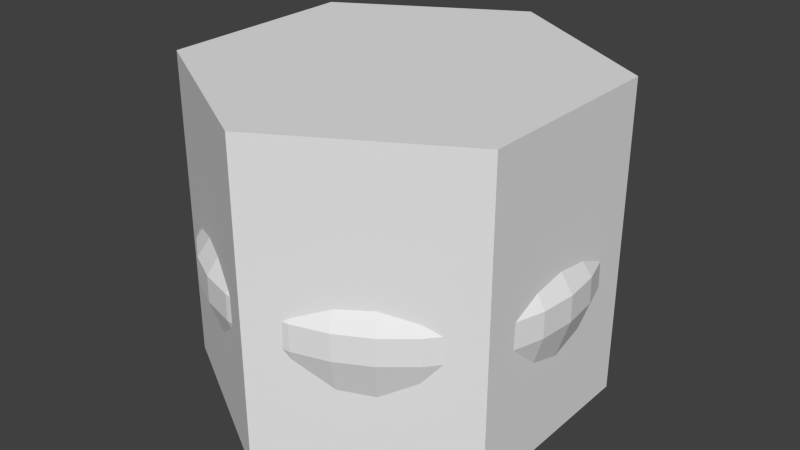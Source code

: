 # Source: Jar_40cm.blend  (saved by Blender 2.69.0; exported with 4.5.12 LTS)
import bpy
from mathutils import Matrix  # noqa: F401  (used for matrix-valued properties, if any)

bpy.ops.wm.read_factory_settings(use_empty=True)
scene = bpy.context.scene
scene.name = 'Scene'

# ---- collections
col_collection_1 = bpy.data.collections.new('Collection 1'); scene.collection.children.link(col_collection_1)

# ---- materials (node trees are filled in below, after node groups)
mat_jar_40cm = bpy.data.materials.new('Jar_40cm')
mat_jar_40cm.alpha_threshold = 0.0
mat_jar_40cm.use_transparent_shadow = False
mat_jar_40cm.roughness = 0.5
mat_jar_40cm.specular_intensity = 0.0
mat_jar_40cm.line_color = (0.0, 0.0, 0.0, 1.0)

# ---- material node trees

# ---- world
world_world = bpy.data.worlds.new('World'); scene.world = world_world
world_world.color = (0.05088, 0.05088, 0.05088)
world_world.use_sun_shadow = False
world_world.sun_shadow_jitter_overblur = 0.0
world_world.cycles.sampling_method = 'MANUAL'
world_world.cycles.sample_map_resolution = 256

# ---- meshes
me_cylinder = bpy.data.meshes.new('Cylinder')
me_cylinder.from_pydata([(0.0, 0.4, 0.0), (0.0, 0.4, 0.623), (0.3464, 0.2, 0.0), (0.3464, 0.2, 0.623), (0.3464, -0.2, 0.0), (0.3464, -0.2, 0.623), (-3.497e-08, -0.4, 0.0), (-3.497e-08, -0.4, 0.623), (-0.3464, -0.2, 0.0), (-0.3464, -0.2, 0.623), (-0.3464, 0.2, 0.0), (-0.3464, 0.2, 0.623)], [], [(0, 1, 3, 2), (2, 3, 5, 4), (4, 5, 7, 6), (6, 7, 9, 8), (3, 1, 11, 9, 7, 5), (10, 11, 1, 0), (8, 9, 11, 10), (0, 2, 4, 6, 8, 10)])
me_cylinder.use_remesh_preserve_volume = False
me_cylinder.use_remesh_preserve_attributes = False
me_cylinder.use_mirror_vertex_groups = False
me_cylinder.update()
me_jar_40cm = bpy.data.meshes.new('Jar_40cm')
me_jar_40cm.from_pydata([(5.988e-08, 0.4957, 5.998e-05), (5.126e-08, 0.5683, 1.533), (0.09671, 0.4862, 5.998e-05), (0.1109, 0.5574, 1.533), (0.1897, 0.458, 5.998e-05), (0.2175, 0.525, 1.533), (0.2754, 0.4122, 5.998e-05), (0.3157, 0.4725, 1.533), (0.3505, 0.3505, 5.998e-05), (0.4018, 0.4018, 1.533), (0.4122, 0.2754, 5.998e-05), (0.4725, 0.3157, 1.533), (0.458, 0.1897, 5.998e-05), (0.525, 0.2175, 1.533), (0.4862, 0.09671, 5.998e-05), (0.5574, 0.1109, 1.533), (0.4957, 1.811e-07, 5.998e-05), (0.5683, 1.659e-07, 1.533), (0.4862, -0.09671, 5.998e-05), (0.5574, -0.1109, 1.533), (0.458, -0.1897, 5.998e-05), (0.525, -0.2175, 1.533), (0.4122, -0.2754, 5.998e-05), (0.4725, -0.3157, 1.533), (0.3505, -0.3505, 5.998e-05), (0.4018, -0.4018, 1.533), (0.2754, -0.4122, 5.998e-05), (0.3157, -0.4725, 1.533), (0.1897, -0.458, 5.998e-05), (0.2175, -0.525, 1.533), (0.09671, -0.4862, 5.998e-05), (0.1109, -0.5574, 1.533), (-1.017e-07, -0.4957, 5.998e-05), (-1.339e-07, -0.5683, 1.533), (-0.09671, -0.4862, 5.998e-05), (-0.1109, -0.5574, 1.533), (-0.1897, -0.458, 5.998e-05), (-0.2175, -0.525, 1.533), (-0.2754, -0.4122, 5.998e-05), (-0.3157, -0.4725, 1.533), (-0.3505, -0.3505, 5.998e-05), (-0.4018, -0.4018, 1.533), (-0.4122, -0.2754, 5.998e-05), (-0.4725, -0.3157, 1.533), (-0.458, -0.1897, 5.998e-05), (-0.525, -0.2175, 1.533), (-0.4862, -0.09671, 5.998e-05), (-0.5574, -0.1109, 1.533), (-0.4957, 6.224e-07, 5.998e-05), (-0.5683, 6.718e-07, 1.533), (-0.4862, 0.09671, 5.998e-05), (-0.5574, 0.1109, 1.533), (-0.458, 0.1897, 5.998e-05), (-0.525, 0.2175, 1.533), (-0.4122, 0.2754, 5.998e-05), (-0.4725, 0.3157, 1.533), (-0.3505, 0.3505, 5.998e-05), (-0.4018, 0.4018, 1.533), (-0.2754, 0.4122, 5.998e-05), (-0.3157, 0.4725, 1.533), (-0.1897, 0.458, 5.998e-05), (-0.2175, 0.525, 1.533), (-0.09671, 0.4862, 5.998e-05), (-0.1109, 0.5574, 1.533), (0.0, 1.0, 0.6746), (0.1951, 0.9808, 0.6746), (0.3827, 0.9239, 0.6746), (0.5556, 0.8315, 0.6746), (0.7071, 0.7071, 0.6746), (0.8315, 0.5556, 0.6746), (0.9239, 0.3827, 0.6746), (0.9808, 0.1951, 0.6746), (1.0, 7.55e-08, 0.6746), (0.9808, -0.1951, 0.6746), (0.9239, -0.3827, 0.6746), (0.8315, -0.5556, 0.6746), (0.7071, -0.7071, 0.6746), (0.5556, -0.8315, 0.6746), (0.3827, -0.9239, 0.6746), (0.1951, -0.9808, 0.6746), (-3.258e-07, -1.0, 0.6746), (-0.1951, -0.9808, 0.6746), (-0.3827, -0.9239, 0.6746), (-0.5556, -0.8315, 0.6746), (-0.7071, -0.7071, 0.6746), (-0.8315, -0.5556, 0.6746), (-0.9239, -0.3827, 0.6746), (-0.9808, -0.1951, 0.6746), (-1.0, 9.656e-07, 0.6746), (-0.9808, 0.1951, 0.6746), (-0.9239, 0.3827, 0.6746), (-0.8315, 0.5556, 0.6746), (-0.7071, 0.7071, 0.6746), (-0.5556, 0.8315, 0.6746), (-0.3827, 0.9239, 0.6746), (-0.1951, 0.9808, 0.6746), (4.555e-08, 0.5683, 1.662), (0.1109, 0.5574, 1.662), (0.2175, 0.525, 1.662), (0.3157, 0.4725, 1.662), (0.4018, 0.4018, 1.662), (0.4725, 0.3157, 1.662), (0.525, 0.2175, 1.662), (0.5574, 0.1109, 1.662), (0.5683, 1.659e-07, 1.662), (0.5574, -0.1109, 1.662), (0.525, -0.2175, 1.662), (0.4725, -0.3157, 1.662), (0.4018, -0.4018, 1.662), (0.3157, -0.4725, 1.662), (0.2175, -0.525, 1.662), (0.1109, -0.5574, 1.662), (-1.396e-07, -0.5683, 1.662), (-0.1109, -0.5574, 1.662), (-0.2175, -0.525, 1.662), (-0.3157, -0.4725, 1.662), (-0.4018, -0.4018, 1.662), (-0.4725, -0.3157, 1.662), (-0.525, -0.2175, 1.662), (-0.5574, -0.1109, 1.662), (-0.5683, 6.718e-07, 1.662), (-0.5574, 0.1109, 1.662), (-0.525, 0.2175, 1.662), (-0.4725, 0.3157, 1.662), (-0.4018, 0.4018, 1.662), (-0.3157, 0.4725, 1.662), (-0.2175, 0.525, 1.662), (-0.1109, 0.5574, 1.662), (4.968e-08, 0.5271, 1.662), (0.1028, 0.5169, 1.662), (0.2017, 0.4869, 1.662), (0.2928, 0.4382, 1.662), (0.3727, 0.3727, 1.662), (0.4382, 0.2928, 1.662), (0.4869, 0.2017, 1.662), (0.5169, 0.1028, 1.662), (0.5271, 1.759e-07, 1.662), (0.5169, -0.1028, 1.662), (0.4869, -0.2017, 1.662), (0.4382, -0.2928, 1.662), (0.3727, -0.3727, 1.662), (0.2928, -0.4382, 1.662), (0.2017, -0.4869, 1.662), (0.1028, -0.5169, 1.662), (-1.221e-07, -0.5271, 1.662), (-0.1028, -0.5169, 1.662), (-0.2017, -0.4869, 1.662), (-0.2928, -0.4382, 1.662), (-0.3727, -0.3727, 1.662), (-0.4382, -0.2928, 1.662), (-0.4869, -0.2017, 1.662), (-0.5169, -0.1028, 1.662), (-0.5271, 6.451e-07, 1.662), (-0.5169, 0.1028, 1.662), (-0.4869, 0.2017, 1.662), (-0.4382, 0.2928, 1.662), (-0.3727, 0.3727, 1.662), (-0.2928, 0.4382, 1.662), (-0.2017, 0.4869, 1.662), (-0.1028, 0.5169, 1.662), (4.968e-08, 0.5271, 1.378), (0.1028, 0.5169, 1.378), (0.2017, 0.4869, 1.378), (0.2928, 0.4382, 1.378), (0.3727, 0.3727, 1.378), (0.4382, 0.2928, 1.378), (0.4869, 0.2017, 1.378), (0.5169, 0.1028, 1.378), (0.5271, 2e-07, 1.378), (0.5169, -0.1028, 1.378), (0.4869, -0.2017, 1.378), (0.4382, -0.2928, 1.378), (0.3727, -0.3727, 1.378), (0.2928, -0.4382, 1.378), (0.2017, -0.4869, 1.378), (0.1028, -0.5169, 1.378), (-1.221e-07, -0.5271, 1.378), (-0.1028, -0.5169, 1.378), (-0.2017, -0.4869, 1.378), (-0.2928, -0.4382, 1.378), (-0.3727, -0.3727, 1.378), (-0.4382, -0.2928, 1.378), (-0.4869, -0.2017, 1.378), (-0.5169, -0.1028, 1.378), (-0.5271, 6.692e-07, 1.378), (-0.5169, 0.1028, 1.378), (-0.4869, 0.2017, 1.378), (-0.4382, 0.2928, 1.378), (-0.3727, 0.3727, 1.378), (-0.2928, 0.4382, 1.378), (-0.2017, 0.4869, 1.378), (-0.1028, 0.5169, 1.378), (3.836e-09, 0.9982, 0.8138), (0.1947, 0.979, 0.8138), (0.382, 0.9222, 0.8138), (0.5546, 0.8299, 0.8138), (0.7058, 0.7058, 0.8138), (0.8299, 0.5546, 0.8138), (0.9222, 0.382, 0.8138), (0.979, 0.1947, 0.8138), (0.9982, 7.352e-08, 0.8138), (0.979, -0.1947, 0.8138), (0.9222, -0.382, 0.8138), (0.8299, -0.5546, 0.8138), (0.7058, -0.7058, 0.8138), (0.5546, -0.8299, 0.8138), (0.382, -0.9222, 0.8138), (0.1947, -0.979, 0.8138), (-3.214e-07, -0.9982, 0.8138), (-0.1947, -0.979, 0.8138), (-0.382, -0.9222, 0.8138), (-0.5546, -0.8299, 0.8138), (-0.7058, -0.7058, 0.8138), (-0.8299, -0.5546, 0.8138), (-0.9222, -0.382, 0.8138), (-0.979, -0.1947, 0.8138), (-0.9982, 9.62e-07, 0.8138), (-0.979, 0.1947, 0.8138), (-0.9222, 0.382, 0.8138), (-0.8299, 0.5546, 0.8138), (-0.7058, 0.7058, 0.8138), (-0.5546, 0.8299, 0.8138), (-0.382, 0.9222, 0.8138), (-0.1947, 0.979, 0.8138), (4.505e-08, 0.6118, 1.391), (0.1194, 0.6001, 1.391), (0.2341, 0.5653, 1.391), (0.3399, 0.5087, 1.391), (0.4326, 0.4326, 1.391), (0.5087, 0.3399, 1.391), (0.5653, 0.2341, 1.391), (0.6001, 0.1194, 1.391), (0.6118, 1.579e-07, 1.391), (0.6001, -0.1194, 1.391), (0.5653, -0.2341, 1.391), (0.5087, -0.3399, 1.391), (0.4326, -0.4326, 1.391), (0.3399, -0.5087, 1.391), (0.2341, -0.5653, 1.391), (0.1194, -0.6001, 1.391), (-1.543e-07, -0.6118, 1.391), (-0.1194, -0.6001, 1.391), (-0.2341, -0.5653, 1.391), (-0.3399, -0.5087, 1.391), (-0.4326, -0.4326, 1.391), (-0.5087, -0.3399, 1.391), (-0.5653, -0.2341, 1.391), (-0.6001, -0.1194, 1.391), (-0.6118, 7.025e-07, 1.391), (-0.6001, 0.1194, 1.391), (-0.5653, 0.2341, 1.391), (-0.5087, 0.3399, 1.391), (-0.4326, 0.4326, 1.391), (-0.3399, 0.5087, 1.391), (-0.2341, 0.5653, 1.391), (-0.1194, 0.6001, 1.391), (0.173, 0.8695, 0.3246), (0.3393, 0.819, 0.3246), (0.4925, 0.7371, 0.3246), (0.6269, 0.6269, 0.3246), (0.7371, 0.4925, 0.3246), (0.819, 0.3393, 0.3246), (0.8695, 0.173, 0.3246), (0.8865, 8.846e-08, 0.3246), (0.8695, -0.173, 0.3246), (0.819, -0.3393, 0.3246), (0.7371, -0.4925, 0.3246), (0.6269, -0.6269, 0.3246), (0.4925, -0.7371, 0.3246), (0.3393, -0.819, 0.3246), (0.173, -0.8695, 0.3246), (-2.6e-07, -0.8865, 0.3246), (-0.173, -0.8695, 0.3246), (-0.3393, -0.819, 0.3246), (-0.4925, -0.7371, 0.3246), (-0.6269, -0.6269, 0.3246), (-0.7371, -0.4925, 0.3246), (-0.819, -0.3393, 0.3246), (-0.8695, -0.173, 0.3246), (-0.8865, 8.776e-07, 0.3246), (-0.8695, 0.173, 0.3246), (-0.819, 0.3393, 0.3246), (-0.7371, 0.4925, 0.3246), (-0.6269, 0.6269, 0.3246), (-0.4925, 0.7371, 0.3246), (-0.3393, 0.819, 0.3246), (-0.173, 0.8695, 0.3246), (2.885e-08, 0.8865, 0.3246), (8.033e-08, 3.269e-07, 1.378), (9.872e-08, 3.008e-07, 6.016e-05)], [], [(224, 1, 3, 225), (225, 3, 5, 226), (226, 5, 7, 227), (227, 7, 9, 228), (228, 9, 11, 229), (229, 11, 13, 230), (230, 13, 15, 231), (231, 15, 17, 232), (232, 17, 19, 233), (233, 19, 21, 234), (234, 21, 23, 235), (235, 23, 25, 236), (236, 25, 27, 237), (237, 27, 29, 238), (238, 29, 31, 239), (239, 31, 33, 240), (240, 33, 35, 241), (241, 35, 37, 242), (242, 37, 39, 243), (243, 39, 41, 244), (244, 41, 43, 245), (245, 43, 45, 246), (246, 45, 47, 247), (247, 47, 49, 248), (248, 49, 51, 249), (249, 51, 53, 250), (250, 53, 55, 251), (251, 55, 57, 252), (252, 57, 59, 253), (253, 59, 61, 254), (59, 57, 124, 125), (255, 63, 1, 224), (254, 61, 63, 255), (285, 94, 95, 286), (286, 95, 64, 287), (284, 93, 94, 285), (283, 92, 93, 284), (282, 91, 92, 283), (281, 90, 91, 282), (280, 89, 90, 281), (279, 88, 89, 280), (278, 87, 88, 279), (277, 86, 87, 278), (276, 85, 86, 277), (275, 84, 85, 276), (274, 83, 84, 275), (273, 82, 83, 274), (272, 81, 82, 273), (271, 80, 81, 272), (270, 79, 80, 271), (269, 78, 79, 270), (268, 77, 78, 269), (267, 76, 77, 268), (266, 75, 76, 267), (265, 74, 75, 266), (264, 73, 74, 265), (263, 72, 73, 264), (262, 71, 72, 263), (261, 70, 71, 262), (260, 69, 70, 261), (259, 68, 69, 260), (258, 67, 68, 259), (257, 66, 67, 258), (256, 65, 66, 257), (287, 64, 65, 256), (122, 121, 153, 154), (37, 35, 113, 114), (15, 13, 102, 103), (1, 63, 127, 96), (43, 41, 116, 117), (21, 19, 105, 106), (49, 47, 119, 120), (5, 3, 97, 98), (27, 25, 108, 109), (55, 53, 122, 123), (11, 9, 100, 101), (33, 31, 111, 112), (61, 59, 125, 126), (39, 37, 114, 115), (3, 1, 96, 97), (17, 15, 103, 104), (45, 43, 117, 118), (23, 21, 106, 107), (51, 49, 120, 121), (7, 5, 98, 99), (29, 27, 109, 110), (57, 55, 123, 124), (35, 33, 112, 113), (13, 11, 101, 102), (63, 61, 126, 127), (41, 39, 115, 116), (19, 17, 104, 105), (47, 45, 118, 119), (25, 23, 107, 108), (53, 51, 121, 122), (9, 7, 99, 100), (31, 29, 110, 111), (100, 99, 131, 132), (111, 110, 142, 143), (120, 119, 151, 152), (98, 97, 129, 130), (109, 108, 140, 141), (118, 117, 149, 150), (107, 106, 138, 139), (127, 126, 158, 159), (116, 115, 147, 148), (105, 104, 136, 137), (125, 124, 156, 157), (114, 113, 145, 146), (103, 102, 134, 135), (123, 122, 154, 155), (101, 100, 132, 133), (112, 111, 143, 144), (121, 120, 152, 153), (99, 98, 130, 131), (110, 109, 141, 142), (119, 118, 150, 151), (97, 96, 128, 129), (108, 107, 139, 140), (96, 127, 159, 128), (117, 116, 148, 149), (106, 105, 137, 138), (126, 125, 157, 158), (115, 114, 146, 147), (104, 103, 135, 136), (124, 123, 155, 156), (113, 112, 144, 145), (102, 101, 133, 134), (156, 155, 187, 188), (145, 144, 176, 177), (134, 133, 165, 166), (154, 153, 185, 186), (132, 131, 163, 164), (143, 142, 174, 175), (152, 151, 183, 184), (130, 129, 161, 162), (141, 140, 172, 173), (150, 149, 181, 182), (139, 138, 170, 171), (159, 158, 190, 191), (148, 147, 179, 180), (137, 136, 168, 169), (157, 156, 188, 189), (146, 145, 177, 178), (135, 134, 166, 167), (155, 154, 186, 187), (133, 132, 164, 165), (144, 143, 175, 176), (153, 152, 184, 185), (131, 130, 162, 163), (142, 141, 173, 174), (151, 150, 182, 183), (129, 128, 160, 161), (140, 139, 171, 172), (128, 159, 191, 160), (149, 148, 180, 181), (138, 137, 169, 170), (158, 157, 189, 190), (147, 146, 178, 179), (136, 135, 167, 168), (94, 222, 223, 95), (95, 223, 192, 64), (93, 221, 222, 94), (92, 220, 221, 93), (91, 219, 220, 92), (90, 218, 219, 91), (89, 217, 218, 90), (88, 216, 217, 89), (87, 215, 216, 88), (86, 214, 215, 87), (85, 213, 214, 86), (84, 212, 213, 85), (83, 211, 212, 84), (82, 210, 211, 83), (81, 209, 210, 82), (80, 208, 209, 81), (79, 207, 208, 80), (78, 206, 207, 79), (77, 205, 206, 78), (76, 204, 205, 77), (75, 203, 204, 76), (74, 202, 203, 75), (73, 201, 202, 74), (72, 200, 201, 73), (71, 199, 200, 72), (70, 198, 199, 71), (69, 197, 198, 70), (68, 196, 197, 69), (67, 195, 196, 68), (66, 194, 195, 67), (65, 193, 194, 66), (64, 192, 193, 65), (222, 254, 255, 223), (223, 255, 224, 192), (221, 253, 254, 222), (220, 252, 253, 221), (219, 251, 252, 220), (218, 250, 251, 219), (217, 249, 250, 218), (216, 248, 249, 217), (215, 247, 248, 216), (214, 246, 247, 215), (213, 245, 246, 214), (212, 244, 245, 213), (211, 243, 244, 212), (210, 242, 243, 211), (209, 241, 242, 210), (208, 240, 241, 209), (207, 239, 240, 208), (206, 238, 239, 207), (205, 237, 238, 206), (204, 236, 237, 205), (203, 235, 236, 204), (202, 234, 235, 203), (201, 233, 234, 202), (200, 232, 233, 201), (199, 231, 232, 200), (198, 230, 231, 199), (197, 229, 230, 198), (196, 228, 229, 197), (195, 227, 228, 196), (194, 226, 227, 195), (193, 225, 226, 194), (192, 224, 225, 193), (0, 287, 256, 2), (2, 256, 257, 4), (4, 257, 258, 6), (6, 258, 259, 8), (8, 259, 260, 10), (10, 260, 261, 12), (12, 261, 262, 14), (14, 262, 263, 16), (16, 263, 264, 18), (18, 264, 265, 20), (20, 265, 266, 22), (22, 266, 267, 24), (24, 267, 268, 26), (26, 268, 269, 28), (28, 269, 270, 30), (30, 270, 271, 32), (32, 271, 272, 34), (34, 272, 273, 36), (36, 273, 274, 38), (38, 274, 275, 40), (40, 275, 276, 42), (42, 276, 277, 44), (44, 277, 278, 46), (46, 278, 279, 48), (48, 279, 280, 50), (50, 280, 281, 52), (52, 281, 282, 54), (54, 282, 283, 56), (56, 283, 284, 58), (58, 284, 285, 60), (62, 286, 287, 0), (60, 285, 286, 62), (42, 44, 289), (190, 189, 288), (179, 178, 288), (168, 167, 288), (188, 187, 288), (177, 176, 288), (166, 165, 288), (186, 185, 288), (164, 163, 288), (175, 174, 288), (184, 183, 288), (162, 161, 288), (173, 172, 288), (182, 181, 288), (171, 170, 288), (191, 190, 288), (180, 179, 288), (169, 168, 288), (189, 188, 288), (178, 177, 288), (167, 166, 288), (187, 186, 288), (165, 164, 288), (176, 175, 288), (185, 184, 288), (163, 162, 288), (174, 173, 288), (183, 182, 288), (161, 160, 288), (172, 171, 288), (160, 191, 288), (181, 180, 288), (170, 169, 288), (14, 16, 289), (0, 2, 289), (36, 38, 289), (58, 60, 289), (30, 32, 289), (8, 10, 289), (52, 54, 289), (24, 26, 289), (2, 4, 289), (46, 48, 289), (18, 20, 289), (40, 42, 289), (62, 0, 289), (12, 14, 289), (34, 36, 289), (56, 58, 289), (28, 30, 289), (6, 8, 289), (50, 52, 289), (22, 24, 289), (44, 46, 289), (16, 18, 289), (38, 40, 289), (60, 62, 289), (10, 12, 289), (32, 34, 289), (54, 56, 289), (26, 28, 289), (4, 6, 289), (48, 50, 289), (20, 22, 289)])
_uv = me_jar_40cm.uv_layers.new(name='UVMap')
_uv.uv.foreach_set('vector', [0.9375, 0.4375, 0.9219, 0.4766, 0.8906, 0.4688, 0.8984, 0.4297, 0.8984, 0.4297, 0.8906, 0.4688, 0.8672, 0.4688, 0.875, 0.4219, 0.875, 0.4219, 0.8672, 0.4688, 0.8359, 0.4609, 0.8438, 0.4219, 0.8438, 0.4219, 0.8359, 0.4609, 0.8125, 0.4531, 0.8203, 0.4141, 0.8203, 0.4141, 0.8125, 0.4531, 0.7812, 0.4531, 0.7891, 0.4141, 0.7891, 0.4141, 0.7812, 0.4531, 0.7578, 0.4453, 0.7656, 0.4062, 0.7656, 0.4062, 0.7578, 0.4453, 0.7422, 0.4453, 0.7422, 0.4062, 0.7422, 0.4062, 0.7422, 0.4453, 0.7188, 0.4453, 0.7188, 0.4062, 0.7188, 0.4062, 0.7188, 0.4453, 0.6875, 0.4375, 0.6875, 0.4062, 0.6875, 0.4062, 0.6875, 0.4375, 0.6641, 0.4375, 0.6641, 0.4062, 0.6641, 0.4062, 0.6641, 0.4375, 0.6406, 0.4375, 0.6406, 0.4062, 0.6406, 0.4062, 0.6406, 0.4375, 0.6094, 0.4375, 0.6094, 0.4062, 0.6094, 0.4062, 0.6094, 0.4375, 0.5938, 0.4375, 0.5938, 0.4062, 0.5938, 0.4062, 0.5938, 0.4375, 0.5625, 0.4375, 0.5625, 0.4062, 0.5625, 0.4062, 0.5625, 0.4375, 0.5391, 0.4375, 0.5391, 0.4062, 0.5391, 0.4062, 0.5391, 0.4375, 0.5156, 0.4375, 0.5156, 0.4062, 0.5156, 0.4062, 0.5156, 0.4375, 0.4844, 0.4375, 0.4844, 0.4062, 0.4844, 0.4062, 0.4844, 0.4375, 0.4688, 0.4375, 0.4688, 0.4062, 0.4688, 0.4062, 0.4688, 0.4375, 0.4375, 0.4375, 0.4375, 0.4062, 0.4375, 0.4062, 0.4375, 0.4375, 0.4141, 0.4375, 0.4141, 0.4062, 0.4141, 0.4062, 0.4141, 0.4375, 0.3906, 0.4453, 0.3906, 0.4062, 0.3906, 0.4062, 0.3906, 0.4453, 0.3672, 0.4453, 0.3594, 0.4062, 0.3594, 0.4062, 0.3672, 0.4453, 0.3438, 0.4453, 0.3359, 0.4062, 0.3359, 0.4062, 0.3438, 0.4453, 0.3125, 0.4531, 0.3125, 0.4141, 0.3125, 0.4141, 0.3125, 0.4531, 0.2891, 0.4531, 0.2891, 0.4141, 0.2891, 0.4141, 0.2891, 0.4531, 0.2656, 0.4531, 0.2578, 0.4219, 0.2578, 0.4219, 0.2656, 0.4531, 0.2422, 0.4609, 0.2422, 0.4219, 0.2422, 0.4219, 0.2422, 0.4609, 0.2188, 0.4688, 0.2109, 0.4297, 0.2109, 0.4297, 0.2188, 0.4688, 0.1875, 0.4688, 0.1797, 0.4375, 0.1797, 0.4375, 0.1875, 0.4688, 0.1719, 0.4766, 0.1562, 0.4453, 0.1875, 0.4688, 0.2188, 0.4688, 0.2266, 0.4922, 0.1953, 0.5, 0.125, 0.4531, 0.1406, 0.4844, 0.1172, 0.4922, 0.1016, 0.4609, 0.1562, 0.4453, 0.1719, 0.4766, 0.1406, 0.4844, 0.125, 0.4531, 0.1172, 0.1875, 0.1172, 0.2656, 0.07031, 0.2656, 0.07812, 0.1719, 0.07812, 0.1719, 0.07031, 0.2656, 0.01562, 0.2656, 0.03906, 0.1641, 0.1562, 0.1953, 0.1562, 0.2656, 0.1172, 0.2656, 0.1172, 0.1875, 0.1875, 0.1953, 0.1875, 0.2656, 0.1562, 0.2656, 0.1562, 0.1953, 0.2266, 0.2031, 0.2188, 0.2656, 0.1875, 0.2656, 0.1875, 0.1953, 0.25, 0.2031, 0.25, 0.2656, 0.2188, 0.2656, 0.2266, 0.2031, 0.2734, 0.2109, 0.2734, 0.2656, 0.25, 0.2656, 0.25, 0.2031, 0.3047, 0.2109, 0.2969, 0.2656, 0.2734, 0.2656, 0.2734, 0.2109, 0.3281, 0.2109, 0.3281, 0.2656, 0.2969, 0.2656, 0.3047, 0.2109, 0.3516, 0.2109, 0.3516, 0.2656, 0.3281, 0.2656, 0.3281, 0.2109, 0.3828, 0.2188, 0.3828, 0.2656, 0.3516, 0.2656, 0.3516, 0.2109, 0.4141, 0.2188, 0.4141, 0.2656, 0.3828, 0.2656, 0.3828, 0.2188, 0.4375, 0.2188, 0.4297, 0.2656, 0.4141, 0.2656, 0.4141, 0.2188, 0.4609, 0.2188, 0.4609, 0.2656, 0.4297, 0.2656, 0.4375, 0.2188, 0.4844, 0.2188, 0.4844, 0.2656, 0.4609, 0.2656, 0.4609, 0.2188, 0.5078, 0.2188, 0.5156, 0.2656, 0.4844, 0.2656, 0.4844, 0.2188, 0.5312, 0.2188, 0.5312, 0.2656, 0.5156, 0.2656, 0.5078, 0.2188, 0.5625, 0.2188, 0.5625, 0.2656, 0.5312, 0.2656, 0.5312, 0.2188, 0.5859, 0.2188, 0.5859, 0.2656, 0.5625, 0.2656, 0.5625, 0.2188, 0.6094, 0.2109, 0.6094, 0.2656, 0.5859, 0.2656, 0.5859, 0.2188, 0.6406, 0.2109, 0.6406, 0.2656, 0.6094, 0.2656, 0.6094, 0.2109, 0.6562, 0.2109, 0.6641, 0.2578, 0.6406, 0.2656, 0.6406, 0.2109, 0.6875, 0.2109, 0.6875, 0.2578, 0.6641, 0.2578, 0.6562, 0.2109, 0.7188, 0.2031, 0.7188, 0.2578, 0.6875, 0.2578, 0.6875, 0.2109, 0.7344, 0.2031, 0.7422, 0.2578, 0.7188, 0.2578, 0.7188, 0.2031, 0.7578, 0.1953, 0.7656, 0.2578, 0.7422, 0.2578, 0.7344, 0.2031, 0.7812, 0.1953, 0.7969, 0.25, 0.7656, 0.2578, 0.7578, 0.1953, 0.8203, 0.1875, 0.8281, 0.25, 0.7969, 0.25, 0.7812, 0.1953, 0.8438, 0.1797, 0.8594, 0.2422, 0.8281, 0.25, 0.8203, 0.1875, 0.8828, 0.1641, 0.8906, 0.2422, 0.8594, 0.2422, 0.8438, 0.1797, 0.9141, 0.1562, 0.9375, 0.2344, 0.8906, 0.2422, 0.8828, 0.1641, 0.9453, 0.1328, 0.9922, 0.2266, 0.9375, 0.2344, 0.9141, 0.1562, 0.2656, 0.4844, 0.2891, 0.4766, 0.2891, 0.4922, 0.2734, 0.4922, 0.4688, 0.4375, 0.4844, 0.4375, 0.4922, 0.4688, 0.4688, 0.4688, 0.7422, 0.4453, 0.7578, 0.4453, 0.7578, 0.4766, 0.7344, 0.4688, 0.1172, 0.4922, 0.1406, 0.4844, 0.1484, 0.5156, 0.125, 0.5234, 0.3906, 0.4453, 0.4141, 0.4375, 0.4141, 0.4688, 0.3906, 0.4688, 0.6641, 0.4375, 0.6875, 0.4375, 0.6875, 0.4688, 0.6562, 0.4688, 0.3125, 0.4531, 0.3438, 0.4453, 0.3438, 0.4688, 0.3203, 0.4766, 0.8672, 0.4688, 0.8906, 0.4688, 0.8906, 0.5, 0.8594, 0.4922, 0.5938, 0.4375, 0.6094, 0.4375, 0.6094, 0.4688, 0.5938, 0.4688, 0.2422, 0.4609, 0.2656, 0.4531, 0.2656, 0.4844, 0.25, 0.4844, 0.7812, 0.4531, 0.8125, 0.4531, 0.8125, 0.4844, 0.7812, 0.4766, 0.5156, 0.4375, 0.5391, 0.4375, 0.5391, 0.4688, 0.5156, 0.4688, 0.1719, 0.4766, 0.1875, 0.4688, 0.1953, 0.5, 0.1797, 0.5078, 0.4375, 0.4375, 0.4688, 0.4375, 0.4688, 0.4688, 0.4453, 0.4688, 0.8906, 0.4688, 0.9219, 0.4766, 0.9062, 0.5078, 0.8906, 0.5, 0.7188, 0.4453, 0.7422, 0.4453, 0.7344, 0.4688, 0.7188, 0.4688, 0.3672, 0.4453, 0.3906, 0.4453, 0.3906, 0.4688, 0.3672, 0.4688, 0.6406, 0.4375, 0.6641, 0.4375, 0.6562, 0.4688, 0.6406, 0.4688, 0.2891, 0.4531, 0.3125, 0.4531, 0.3203, 0.4766, 0.2891, 0.4766, 0.8359, 0.4609, 0.8672, 0.4688, 0.8594, 0.4922, 0.8281, 0.4844, 0.5625, 0.4375, 0.5938, 0.4375, 0.5938, 0.4688, 0.5625, 0.4688, 0.2188, 0.4688, 0.2422, 0.4609, 0.25, 0.4844, 0.2266, 0.4922, 0.4844, 0.4375, 0.5156, 0.4375, 0.5156, 0.4688, 0.4922, 0.4688, 0.7578, 0.4453, 0.7812, 0.4531, 0.7812, 0.4766, 0.7578, 0.4766, 0.1406, 0.4844, 0.1719, 0.4766, 0.1797, 0.5078, 0.1484, 0.5156, 0.4141, 0.4375, 0.4375, 0.4375, 0.4453, 0.4688, 0.4141, 0.4688, 0.6875, 0.4375, 0.7188, 0.4453, 0.7188, 0.4688, 0.6875, 0.4688, 0.3438, 0.4453, 0.3672, 0.4453, 0.3672, 0.4688, 0.3438, 0.4688, 0.6094, 0.4375, 0.6406, 0.4375, 0.6406, 0.4688, 0.6094, 0.4688, 0.2656, 0.4531, 0.2891, 0.4531, 0.2891, 0.4766, 0.2656, 0.4844, 0.8125, 0.4531, 0.8359, 0.4609, 0.8281, 0.4844, 0.8125, 0.4844, 0.5391, 0.4375, 0.5625, 0.4375, 0.5625, 0.4688, 0.5391, 0.4688, 0.8125, 0.4844, 0.8281, 0.4844, 0.8281, 0.5, 0.8047, 0.4922, 0.5391, 0.4688, 0.5625, 0.4688, 0.5625, 0.4688, 0.5391, 0.4688, 0.3203, 0.4766, 0.3438, 0.4688, 0.3438, 0.4844, 0.3203, 0.4844, 0.8594, 0.4922, 0.8906, 0.5, 0.8828, 0.5078, 0.8594, 0.5, 0.5938, 0.4688, 0.6094, 0.4688, 0.6094, 0.4766, 0.5938, 0.4688, 0.3672, 0.4688, 0.3906, 0.4688, 0.3984, 0.4766, 0.3672, 0.4766, 0.6406, 0.4688, 0.6562, 0.4688, 0.6562, 0.4766, 0.6406, 0.4766, 0.1484, 0.5156, 0.1797, 0.5078, 0.1797, 0.5156, 0.1562, 0.5234, 0.4141, 0.4688, 0.4453, 0.4688, 0.4453, 0.4766, 0.4141, 0.4766, 0.6875, 0.4688, 0.7188, 0.4688, 0.7188, 0.4766, 0.6875, 0.4766, 0.1953, 0.5, 0.2266, 0.4922, 0.2266, 0.5, 0.2031, 0.5078, 0.4688, 0.4688, 0.4922, 0.4688, 0.4922, 0.4766, 0.4688, 0.4766, 0.7344, 0.4688, 0.7578, 0.4766, 0.7578, 0.4844, 0.7344, 0.4844, 0.25, 0.4844, 0.2656, 0.4844, 0.2734, 0.4922, 0.25, 0.5, 0.7812, 0.4766, 0.8125, 0.4844, 0.8047, 0.4922, 0.7812, 0.4844, 0.5156, 0.4688, 0.5391, 0.4688, 0.5391, 0.4688, 0.5156, 0.4688, 0.2891, 0.4766, 0.3203, 0.4766, 0.3203, 0.4844, 0.2891, 0.4922, 0.8281, 0.4844, 0.8594, 0.4922, 0.8594, 0.5, 0.8281, 0.5, 0.5625, 0.4688, 0.5938, 0.4688, 0.5938, 0.4688, 0.5625, 0.4688, 0.3438, 0.4688, 0.3672, 0.4688, 0.3672, 0.4766, 0.3438, 0.4844, 0.8906, 0.5, 0.9062, 0.5078, 0.9062, 0.5156, 0.8828, 0.5078, 0.6094, 0.4688, 0.6406, 0.4688, 0.6406, 0.4766, 0.6094, 0.4766, 0.125, 0.5234, 0.1484, 0.5156, 0.1562, 0.5234, 0.125, 0.5312, 0.3906, 0.4688, 0.4141, 0.4688, 0.4141, 0.4766, 0.3984, 0.4766, 0.6562, 0.4688, 0.6875, 0.4688, 0.6875, 0.4766, 0.6562, 0.4766, 0.1797, 0.5078, 0.1953, 0.5, 0.2031, 0.5078, 0.1797, 0.5156, 0.4453, 0.4688, 0.4688, 0.4688, 0.4688, 0.4766, 0.4453, 0.4766, 0.7188, 0.4688, 0.7344, 0.4688, 0.7344, 0.4844, 0.7188, 0.4766, 0.2266, 0.4922, 0.25, 0.4844, 0.25, 0.5, 0.2266, 0.5, 0.4922, 0.4688, 0.5156, 0.4688, 0.5156, 0.4688, 0.4922, 0.4766, 0.7578, 0.4766, 0.7812, 0.4766, 0.7812, 0.4844, 0.7578, 0.4844, 0.2266, 0.5, 0.25, 0.5, 0.2578, 0.5625, 0.2422, 0.5625, 0.4922, 0.4766, 0.5156, 0.4688, 0.5156, 0.5391, 0.4922, 0.5391, 0.7578, 0.4844, 0.7812, 0.4844, 0.7656, 0.5547, 0.75, 0.5547, 0.2734, 0.4922, 0.2891, 0.4922, 0.3047, 0.5547, 0.2812, 0.5625, 0.8047, 0.4922, 0.8281, 0.5, 0.8203, 0.5625, 0.7969, 0.5625, 0.5391, 0.4688, 0.5625, 0.4688, 0.5625, 0.5391, 0.5391, 0.5391, 0.3203, 0.4844, 0.3438, 0.4844, 0.3516, 0.5469, 0.3281, 0.5547, 0.8594, 0.5, 0.8828, 0.5078, 0.8672, 0.5703, 0.8359, 0.5625, 0.5938, 0.4688, 0.6094, 0.4766, 0.6094, 0.5391, 0.5938, 0.5391, 0.3672, 0.4766, 0.3984, 0.4766, 0.3984, 0.5469, 0.375, 0.5469, 0.6406, 0.4766, 0.6562, 0.4766, 0.6562, 0.5469, 0.6328, 0.5391, 0.1562, 0.5234, 0.1797, 0.5156, 0.1953, 0.5781, 0.1797, 0.5781, 0.4141, 0.4766, 0.4453, 0.4766, 0.4453, 0.5391, 0.4219, 0.5469, 0.6875, 0.4766, 0.7188, 0.4766, 0.7109, 0.5469, 0.6797, 0.5469, 0.2031, 0.5078, 0.2266, 0.5, 0.2422, 0.5625, 0.2188, 0.5703, 0.4688, 0.4766, 0.4922, 0.4766, 0.4922, 0.5391, 0.4688, 0.5391, 0.7344, 0.4844, 0.7578, 0.4844, 0.75, 0.5547, 0.7266, 0.5469, 0.25, 0.5, 0.2734, 0.4922, 0.2812, 0.5625, 0.2578, 0.5625, 0.7812, 0.4844, 0.8047, 0.4922, 0.7969, 0.5625, 0.7656, 0.5547, 0.5156, 0.4688, 0.5391, 0.4688, 0.5391, 0.5391, 0.5156, 0.5391, 0.2891, 0.4922, 0.3203, 0.4844, 0.3281, 0.5547, 0.3047, 0.5547, 0.8281, 0.5, 0.8594, 0.5, 0.8359, 0.5625, 0.8203, 0.5625, 0.5625, 0.4688, 0.5938, 0.4688, 0.5938, 0.5391, 0.5625, 0.5391, 0.3438, 0.4844, 0.3672, 0.4766, 0.375, 0.5469, 0.3516, 0.5469, 0.8828, 0.5078, 0.9062, 0.5156, 0.8906, 0.5781, 0.8672, 0.5703, 0.6094, 0.4766, 0.6406, 0.4766, 0.6328, 0.5391, 0.6094, 0.5391, 0.125, 0.5312, 0.1562, 0.5234, 0.1797, 0.5781, 0.1484, 0.5859, 0.3984, 0.4766, 0.4141, 0.4766, 0.4219, 0.5469, 0.3984, 0.5469, 0.6562, 0.4766, 0.6875, 0.4766, 0.6797, 0.5469, 0.6562, 0.5469, 0.1797, 0.5156, 0.2031, 0.5078, 0.2188, 0.5703, 0.1953, 0.5781, 0.4453, 0.4766, 0.4688, 0.4766, 0.4688, 0.5391, 0.4453, 0.5391, 0.7188, 0.4766, 0.7344, 0.4844, 0.7266, 0.5469, 0.7109, 0.5469, 0.1172, 0.2656, 0.1172, 0.2891, 0.07031, 0.2969, 0.07031, 0.2656, 0.07031, 0.2656, 0.07031, 0.2969, 0.02344, 0.3047, 0.01562, 0.2656, 0.1562, 0.2656, 0.1562, 0.2891, 0.1172, 0.2891, 0.1172, 0.2656, 0.1875, 0.2656, 0.1875, 0.2891, 0.1562, 0.2891, 0.1562, 0.2656, 0.2188, 0.2656, 0.2188, 0.2891, 0.1875, 0.2891, 0.1875, 0.2656, 0.25, 0.2656, 0.25, 0.2891, 0.2188, 0.2891, 0.2188, 0.2656, 0.2734, 0.2656, 0.2734, 0.2891, 0.25, 0.2891, 0.25, 0.2656, 0.2969, 0.2656, 0.2969, 0.2891, 0.2734, 0.2891, 0.2734, 0.2656, 0.3281, 0.2656, 0.3281, 0.2891, 0.2969, 0.2891, 0.2969, 0.2656, 0.3516, 0.2656, 0.3516, 0.2891, 0.3281, 0.2891, 0.3281, 0.2656, 0.3828, 0.2656, 0.3828, 0.2891, 0.3516, 0.2891, 0.3516, 0.2656, 0.4141, 0.2656, 0.4141, 0.2891, 0.3828, 0.2891, 0.3828, 0.2656, 0.4297, 0.2656, 0.4297, 0.2891, 0.4141, 0.2891, 0.4141, 0.2656, 0.4609, 0.2656, 0.4609, 0.2891, 0.4297, 0.2891, 0.4297, 0.2656, 0.4844, 0.2656, 0.4844, 0.2891, 0.4609, 0.2891, 0.4609, 0.2656, 0.5156, 0.2656, 0.5156, 0.2891, 0.4844, 0.2891, 0.4844, 0.2656, 0.5312, 0.2656, 0.5312, 0.2891, 0.5156, 0.2891, 0.5156, 0.2656, 0.5625, 0.2656, 0.5625, 0.2812, 0.5312, 0.2891, 0.5312, 0.2656, 0.5859, 0.2656, 0.5859, 0.2812, 0.5625, 0.2812, 0.5625, 0.2656, 0.6094, 0.2656, 0.6094, 0.2812, 0.5859, 0.2812, 0.5859, 0.2656, 0.6406, 0.2656, 0.6406, 0.2812, 0.6094, 0.2812, 0.6094, 0.2656, 0.6641, 0.2578, 0.6641, 0.2812, 0.6406, 0.2812, 0.6406, 0.2656, 0.6875, 0.2578, 0.6875, 0.2812, 0.6641, 0.2812, 0.6641, 0.2578, 0.7188, 0.2578, 0.7188, 0.2812, 0.6875, 0.2812, 0.6875, 0.2578, 0.7422, 0.2578, 0.7422, 0.2812, 0.7188, 0.2812, 0.7188, 0.2578, 0.7656, 0.2578, 0.7656, 0.2812, 0.7422, 0.2812, 0.7422, 0.2578, 0.7969, 0.25, 0.7969, 0.2734, 0.7656, 0.2812, 0.7656, 0.2578, 0.8281, 0.25, 0.8281, 0.2734, 0.7969, 0.2734, 0.7969, 0.25, 0.8594, 0.2422, 0.8594, 0.2734, 0.8281, 0.2734, 0.8281, 0.25, 0.8906, 0.2422, 0.8984, 0.2734, 0.8594, 0.2734, 0.8594, 0.2422, 0.9375, 0.2344, 0.9453, 0.2734, 0.8984, 0.2734, 0.8906, 0.2422, 0.9922, 0.2266, 0.9922, 0.2734, 0.9453, 0.2734, 0.9375, 0.2344, 0.1172, 0.2891, 0.1562, 0.4453, 0.125, 0.4531, 0.07031, 0.2969, 0.07031, 0.2969, 0.125, 0.4531, 0.1016, 0.4609, 0.02344, 0.3047, 0.1562, 0.2891, 0.1797, 0.4375, 0.1562, 0.4453, 0.1172, 0.2891, 0.1875, 0.2891, 0.2109, 0.4297, 0.1797, 0.4375, 0.1562, 0.2891, 0.2188, 0.2891, 0.2422, 0.4219, 0.2109, 0.4297, 0.1875, 0.2891, 0.25, 0.2891, 0.2578, 0.4219, 0.2422, 0.4219, 0.2188, 0.2891, 0.2734, 0.2891, 0.2891, 0.4141, 0.2578, 0.4219, 0.25, 0.2891, 0.2969, 0.2891, 0.3125, 0.4141, 0.2891, 0.4141, 0.2734, 0.2891, 0.3281, 0.2891, 0.3359, 0.4062, 0.3125, 0.4141, 0.2969, 0.2891, 0.3516, 0.2891, 0.3594, 0.4062, 0.3359, 0.4062, 0.3281, 0.2891, 0.3828, 0.2891, 0.3906, 0.4062, 0.3594, 0.4062, 0.3516, 0.2891, 0.4141, 0.2891, 0.4141, 0.4062, 0.3906, 0.4062, 0.3828, 0.2891, 0.4297, 0.2891, 0.4375, 0.4062, 0.4141, 0.4062, 0.4141, 0.2891, 0.4609, 0.2891, 0.4688, 0.4062, 0.4375, 0.4062, 0.4297, 0.2891, 0.4844, 0.2891, 0.4844, 0.4062, 0.4688, 0.4062, 0.4609, 0.2891, 0.5156, 0.2891, 0.5156, 0.4062, 0.4844, 0.4062, 0.4844, 0.2891, 0.5312, 0.2891, 0.5391, 0.4062, 0.5156, 0.4062, 0.5156, 0.2891, 0.5625, 0.2812, 0.5625, 0.4062, 0.5391, 0.4062, 0.5312, 0.2891, 0.5859, 0.2812, 0.5938, 0.4062, 0.5625, 0.4062, 0.5625, 0.2812, 0.6094, 0.2812, 0.6094, 0.4062, 0.5938, 0.4062, 0.5859, 0.2812, 0.6406, 0.2812, 0.6406, 0.4062, 0.6094, 0.4062, 0.6094, 0.2812, 0.6641, 0.2812, 0.6641, 0.4062, 0.6406, 0.4062, 0.6406, 0.2812, 0.6875, 0.2812, 0.6875, 0.4062, 0.6641, 0.4062, 0.6641, 0.2812, 0.7188, 0.2812, 0.7188, 0.4062, 0.6875, 0.4062, 0.6875, 0.2812, 0.7422, 0.2812, 0.7422, 0.4062, 0.7188, 0.4062, 0.7188, 0.2812, 0.7656, 0.2812, 0.7656, 0.4062, 0.7422, 0.4062, 0.7422, 0.2812, 0.7969, 0.2734, 0.7891, 0.4141, 0.7656, 0.4062, 0.7656, 0.2812, 0.8281, 0.2734, 0.8203, 0.4141, 0.7891, 0.4141, 0.7969, 0.2734, 0.8594, 0.2734, 0.8438, 0.4219, 0.8203, 0.4141, 0.8281, 0.2734, 0.8984, 0.2734, 0.875, 0.4219, 0.8438, 0.4219, 0.8594, 0.2734, 0.9453, 0.2734, 0.8984, 0.4297, 0.875, 0.4219, 0.8984, 0.2734, 0.9922, 0.2734, 0.9375, 0.4375, 0.8984, 0.4297, 0.9453, 0.2734, 0.8672, 0.04688, 0.9453, 0.1328, 0.9141, 0.1562, 0.8438, 0.0625, 0.8438, 0.0625, 0.9141, 0.1562, 0.8828, 0.1641, 0.8281, 0.07031, 0.8281, 0.07031, 0.8828, 0.1641, 0.8438, 0.1797, 0.8047, 0.07812, 0.8047, 0.07812, 0.8438, 0.1797, 0.8203, 0.1875, 0.7812, 0.08594, 0.7812, 0.08594, 0.8203, 0.1875, 0.7812, 0.1953, 0.7578, 0.09375, 0.7578, 0.09375, 0.7812, 0.1953, 0.7578, 0.1953, 0.7422, 0.1016, 0.7422, 0.1016, 0.7578, 0.1953, 0.7344, 0.2031, 0.7188, 0.1016, 0.7188, 0.1016, 0.7344, 0.2031, 0.7188, 0.2031, 0.7031, 0.1016, 0.7031, 0.1016, 0.7188, 0.2031, 0.6875, 0.2109, 0.6719, 0.1016, 0.6719, 0.1016, 0.6875, 0.2109, 0.6562, 0.2109, 0.6562, 0.1016, 0.6562, 0.1016, 0.6562, 0.2109, 0.6406, 0.2109, 0.625, 0.1016, 0.625, 0.1016, 0.6406, 0.2109, 0.6094, 0.2109, 0.6016, 0.1016, 0.6016, 0.1016, 0.6094, 0.2109, 0.5859, 0.2188, 0.5859, 0.1016, 0.5859, 0.1016, 0.5859, 0.2188, 0.5625, 0.2188, 0.5547, 0.1016, 0.5547, 0.1016, 0.5625, 0.2188, 0.5312, 0.2188, 0.5312, 0.1016, 0.5312, 0.1016, 0.5312, 0.2188, 0.5078, 0.2188, 0.5078, 0.1016, 0.5078, 0.1016, 0.5078, 0.2188, 0.4844, 0.2188, 0.4844, 0.1016, 0.4844, 0.1016, 0.4844, 0.2188, 0.4609, 0.2188, 0.4609, 0.1016, 0.4609, 0.1016, 0.4609, 0.2188, 0.4375, 0.2188, 0.4375, 0.1016, 0.4375, 0.1016, 0.4375, 0.2188, 0.4141, 0.2188, 0.4141, 0.1016, 0.4141, 0.1016, 0.4141, 0.2188, 0.3828, 0.2188, 0.3906, 0.1016, 0.3906, 0.1016, 0.3828, 0.2188, 0.3516, 0.2109, 0.3594, 0.1016, 0.3594, 0.1016, 0.3516, 0.2109, 0.3281, 0.2109, 0.3438, 0.1016, 0.3438, 0.1016, 0.3281, 0.2109, 0.3047, 0.2109, 0.3125, 0.1016, 0.3125, 0.1016, 0.3047, 0.2109, 0.2734, 0.2109, 0.2891, 0.09375, 0.2891, 0.09375, 0.2734, 0.2109, 0.25, 0.2031, 0.2656, 0.09375, 0.2656, 0.09375, 0.25, 0.2031, 0.2266, 0.2031, 0.2422, 0.08594, 0.2422, 0.08594, 0.2266, 0.2031, 0.1875, 0.1953, 0.2188, 0.07812, 0.2188, 0.07812, 0.1875, 0.1953, 0.1562, 0.1953, 0.1953, 0.07031, 0.1953, 0.07031, 0.1562, 0.1953, 0.1172, 0.1875, 0.1719, 0.07031, 0.1484, 0.05469, 0.07812, 0.1719, 0.03906, 0.1641, 0.1172, 0.04688, 0.1719, 0.07031, 0.1172, 0.1875, 0.07812, 0.1719, 0.1484, 0.05469, 0.5391, 0.875, 0.5234, 0.8438, 0.6719, 0.8047, 0.2188, 0.9531, 0.2031, 0.9375, 0.2969, 0.8125, 0.2188, 0.6797, 0.2422, 0.6719, 0.2969, 0.8125, 0.4453, 0.8359, 0.4453, 0.8672, 0.2969, 0.8125, 0.1875, 0.9062, 0.1562, 0.8828, 0.2969, 0.8125, 0.2891, 0.6641, 0.3047, 0.6641, 0.2969, 0.8125, 0.4375, 0.8828, 0.4219, 0.9062, 0.2969, 0.8125, 0.1484, 0.8672, 0.1484, 0.8359, 0.2969, 0.8125, 0.3906, 0.9375, 0.375, 0.9531, 0.2969, 0.8125, 0.3516, 0.6719, 0.375, 0.6797, 0.2969, 0.8125, 0.1484, 0.7969, 0.1484, 0.7656, 0.2969, 0.8125, 0.3516, 0.9609, 0.3047, 0.9688, 0.2969, 0.8125, 0.3906, 0.6953, 0.4219, 0.7266, 0.2969, 0.8125, 0.1562, 0.75, 0.1875, 0.7266, 0.2969, 0.8125, 0.4375, 0.75, 0.4453, 0.7656, 0.2969, 0.8125, 0.2422, 0.9609, 0.2188, 0.9531, 0.2969, 0.8125, 0.2031, 0.6953, 0.2188, 0.6797, 0.2969, 0.8125, 0.4453, 0.7969, 0.4453, 0.8359, 0.2969, 0.8125, 0.2031, 0.9375, 0.1875, 0.9062, 0.2969, 0.8125, 0.2422, 0.6719, 0.2891, 0.6641, 0.2969, 0.8125, 0.4453, 0.8672, 0.4375, 0.8828, 0.2969, 0.8125, 0.1562, 0.8828, 0.1484, 0.8672, 0.2969, 0.8125, 0.4219, 0.9062, 0.3906, 0.9375, 0.2969, 0.8125, 0.3047, 0.6641, 0.3516, 0.6719, 0.2969, 0.8125, 0.1484, 0.8359, 0.1484, 0.7969, 0.2969, 0.8125, 0.375, 0.9531, 0.3516, 0.9609, 0.2969, 0.8125, 0.375, 0.6797, 0.3906, 0.6953, 0.2969, 0.8125, 0.1484, 0.7656, 0.1562, 0.75, 0.2969, 0.8125, 0.3047, 0.9688, 0.2891, 0.9688, 0.2969, 0.8125, 0.4219, 0.7266, 0.4375, 0.75, 0.2969, 0.8125, 0.2891, 0.9688, 0.2422, 0.9609, 0.2969, 0.8125, 0.1875, 0.7266, 0.2031, 0.6953, 0.2969, 0.8125, 0.4453, 0.7656, 0.4453, 0.7969, 0.2969, 0.8125, 0.8203, 0.7969, 0.8203, 0.8125, 0.6719, 0.8047, 0.6797, 0.6484, 0.7188, 0.6562, 0.6719, 0.8047, 0.5938, 0.9453, 0.5859, 0.9219, 0.6719, 0.8047, 0.5938, 0.6562, 0.6172, 0.6562, 0.6719, 0.8047, 0.6797, 0.9531, 0.6641, 0.9531, 0.6719, 0.8047, 0.7969, 0.7109, 0.8125, 0.7266, 0.6719, 0.8047, 0.5391, 0.7266, 0.5625, 0.7109, 0.6719, 0.8047, 0.7578, 0.9219, 0.7422, 0.9453, 0.6719, 0.8047, 0.7188, 0.6562, 0.7422, 0.6562, 0.6719, 0.8047, 0.5156, 0.8125, 0.5156, 0.7969, 0.6719, 0.8047, 0.8203, 0.8438, 0.8125, 0.875, 0.6719, 0.8047, 0.5625, 0.8906, 0.5391, 0.875, 0.6719, 0.8047, 0.6641, 0.6484, 0.6797, 0.6484, 0.6719, 0.8047, 0.8203, 0.75, 0.8203, 0.7969, 0.6719, 0.8047, 0.6172, 0.9531, 0.5938, 0.9453, 0.6719, 0.8047, 0.5859, 0.6797, 0.5938, 0.6562, 0.6719, 0.8047, 0.7188, 0.9531, 0.6797, 0.9531, 0.6719, 0.8047, 0.7578, 0.6797, 0.7969, 0.7109, 0.6719, 0.8047, 0.5234, 0.75, 0.5391, 0.7266, 0.6719, 0.8047, 0.7969, 0.8906, 0.7578, 0.9219, 0.6719, 0.8047, 0.5234, 0.8438, 0.5156, 0.8125, 0.6719, 0.8047, 0.8203, 0.8125, 0.8203, 0.8438, 0.6719, 0.8047, 0.5859, 0.9219, 0.5625, 0.8906, 0.6719, 0.8047, 0.6172, 0.6562, 0.6641, 0.6484, 0.6719, 0.8047, 0.8125, 0.7266, 0.8203, 0.75, 0.6719, 0.8047, 0.6641, 0.9531, 0.6172, 0.9531, 0.6719, 0.8047, 0.5625, 0.7109, 0.5859, 0.6797, 0.6719, 0.8047, 0.7422, 0.9453, 0.7188, 0.9531, 0.6719, 0.8047, 0.7422, 0.6562, 0.7578, 0.6797, 0.6719, 0.8047, 0.5156, 0.7969, 0.5234, 0.75, 0.6719, 0.8047, 0.8125, 0.875, 0.7969, 0.8906, 0.6719, 0.8047])
me_jar_40cm.materials.append(mat_jar_40cm)
me_jar_40cm.use_remesh_preserve_volume = False
me_jar_40cm.use_remesh_preserve_attributes = False
me_jar_40cm.use_mirror_vertex_groups = False
me_jar_40cm.update()

# ---- objects
ob_collision = bpy.data.objects.new('Collision', me_cylinder)
ob_jar_40cm = bpy.data.objects.new('Jar_40cm', me_jar_40cm)

# ---- transforms, parenting, visibility, modifiers, constraints
ob_collision.location = (0.0, 0.0, 0.0)
ob_collision.scale = (0.5382, 0.5382, 0.5382)
ob_collision.display_type = 'WIRE'
ob_collision.lineart.crease_threshold = 0.0
ob_jar_40cm.location = (0.0, 0.0, 0.0)
ob_jar_40cm.scale = (0.2, 0.2, 0.2)
ob_jar_40cm.lineart.crease_threshold = 0.0

# ---- collection membership
col_collection_1.objects.link(ob_collision)
col_collection_1.objects.link(ob_jar_40cm)

# ---- scene / render settings (as saved in the file)
scene.frame_start = 1; scene.frame_end = 250; scene.frame_set(1)
scene.render.engine = 'BLENDER_EEVEE_NEXT'
scene.render.resolution_percentage = 50
scene.render.dither_intensity = 0.0
scene.cycles.use_denoising = False
scene.cycles.samples = 10
scene.cycles.sampling_pattern = 'TABULATED_SOBOL'
scene.cycles.light_sampling_threshold = 0.0
scene.cycles.use_adaptive_sampling = False
scene.cycles.use_light_tree = False
scene.cycles.blur_glossy = 0.0
scene.cycles.volume_bounces = 1
scene.cycles.pixel_filter_type = 'GAUSSIAN'
scene.cycles.sample_clamp_indirect = 0.0
scene.view_settings.view_transform = 'Standard'
bpy.context.view_layer.update()

# ---- added for rendering (the .blend has no active camera and no usable light): camera, sun
cam_auto = bpy.data.cameras.new('AutoCamera')
cam_auto.lens = 50.0
cam_auto.sensor_width = 36.0
cam_auto.clip_end = 1000.0
ob_auto_camera = bpy.data.objects.new('AutoCamera', cam_auto)
scene.collection.objects.link(ob_auto_camera)
ob_auto_camera.location = (0.625981, -0.751178, 0.668416)
ob_auto_camera.rotation_euler = (1.09748, -7.21219e-08, 0.694738)
scene.camera = ob_auto_camera
light_auto_sun = bpy.data.lights.new('AutoSun', 'SUN')
light_auto_sun.energy = 3.0
light_auto_sun.angle = 0.0523599
ob_auto_sun = bpy.data.objects.new('AutoSun', light_auto_sun)
scene.collection.objects.link(ob_auto_sun)
ob_auto_sun.rotation_euler = (0.872665, 0.174533, 0.523599)
bpy.context.view_layer.update()
